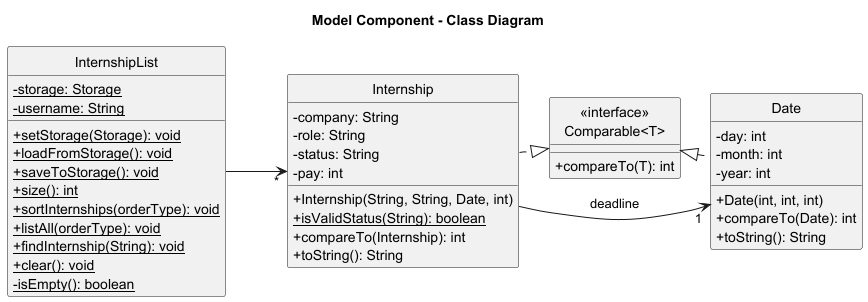

The diagram above was rendered by PlantUML. Its source (embedded in the PNG):
@startuml ModelComponentCD
hide circle
title Model Component - Class Diagram
left to right direction
skinparam classAttributeIconSize 0


class InternshipList {
  - {static} storage: Storage
  - {static} username: String
  + {static} setStorage(Storage): void
  + {static} loadFromStorage(): void
  + {static} saveToStorage(): void
  + {static} size(): int
  + {static} sortInternships(orderType): void
  + {static} listAll(orderType): void
  + {static} findInternship(String): void
  + {static} clear(): void
  - {static} isEmpty(): boolean
}

class "<<interface>>\nComparable<T>" {
    + compareTo(T): int
}

class Internship {
  - company: String
  - role: String
  - status: String
  - pay: int
  + Internship(String, String, Date, int)
  + {static} isValidStatus(String): boolean
  + compareTo(Internship): int
  + toString(): String
}

class Date {
  - day: int
  - month: int
  - year: int
  + Date(int, int, int)
  + compareTo(Date): int
  + toString(): String
}


InternshipList --> "*" Internship
Internship .|> "<<interface>>\nComparable<T>"
Date .left.|> "<<interface>>\nComparable<T>"
Internship --> "1" Date : deadline

@enduml